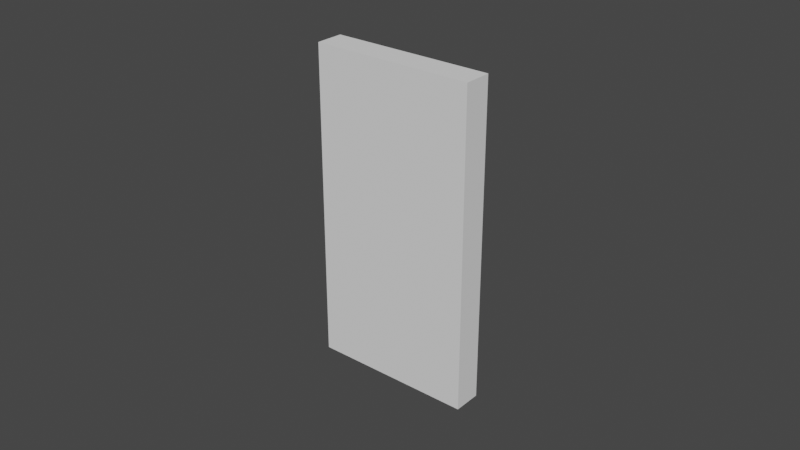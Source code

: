 # Source: WallPartHalf.blend  (saved by Blender 2.82.7; exported with 4.5.12 LTS)
import bpy
from mathutils import Matrix  # noqa: F401  (used for matrix-valued properties, if any)

bpy.ops.wm.read_factory_settings(use_empty=True)
scene = bpy.context.scene
scene.name = 'Scene'

# ---- collections
col_collection = bpy.data.collections.new('Collection'); scene.collection.children.link(col_collection)

# ---- world
world_world = bpy.data.worlds.new('World'); scene.world = world_world
world_world.use_nodes = True; world_world.node_tree.nodes.clear()
_N = world_world.node_tree.nodes; _L = world_world.node_tree.links
n0 = _N.new('ShaderNodeOutputWorld'); n0.name = 'World Output'; n0.location = (300, 300)
n1 = _N.new('ShaderNodeBackground'); n1.name = 'Background'; n1.location = (10, 300)
n1.inputs[0].default_value = (0.05088, 0.05088, 0.05088, 1.0)
_L.new(n1.outputs[0], n0.inputs[0])
n0.is_active_output = True
world_world.color = (0.05088, 0.05088, 0.05088)
world_world.use_sun_shadow = False
world_world.sun_shadow_jitter_overblur = 0.0

# ---- meshes
me_balk_half_long = bpy.data.meshes.new('Balk Half Long')
me_balk_half_long.from_pydata([(0.4362, 0.07567, 0.8529), (0.4362, 0.07567, -0.8529), (0.4362, -0.07567, 0.8529), (0.4362, -0.07567, -0.8529), (-0.4362, 0.07567, 0.8529), (-0.4362, 0.07567, -0.8529), (-0.4362, -0.07567, 0.8529), (-0.4362, -0.07567, -0.8529)], [], [(0, 4, 6, 2), (3, 2, 6, 7), (7, 6, 4, 5), (5, 1, 3, 7), (1, 0, 2, 3), (5, 4, 0, 1)])
_uv = me_balk_half_long.uv_layers.new(name='UVMap')
_uv.uv.foreach_set('vector', [1.0, 0.5454, 0.0, 0.5454, 0.0, 0.4546, 1.0, 0.4546, 1.0, 0.01856, 1.0, 0.9814, 0.0, 0.9814, 0.0, 0.01856, 0.4546, 0.01856, 0.4546, 0.9814, 0.5454, 0.9814, 0.5454, 0.01856, 0.0, 0.5454, 1.0, 0.5454, 1.0, 0.4546, 0.0, 0.4546, 0.5454, 0.01856, 0.5454, 0.9814, 0.4546, 0.9814, 0.4546, 0.01856, 0.0, 0.01856, 0.0, 0.9814, 1.0, 0.9814, 1.0, 0.01856])
me_balk_half_long.materials.append(None)
me_balk_half_long.use_remesh_preserve_volume = False
me_balk_half_long.use_remesh_preserve_attributes = False
me_balk_half_long.use_mirror_vertex_groups = False
me_balk_half_long.update()

# ---- objects
ob_balk_half_long = bpy.data.objects.new('Balk Half Long', me_balk_half_long)

# ---- transforms, parenting, visibility, modifiers, constraints
ob_balk_half_long.location = (0.0, 0.0, 0.0)
ob_balk_half_long.scale = (0.06, 0.06, 0.06)
ob_balk_half_long.lock_rotations_4d = False
ob_balk_half_long.empty_display_type = 'ARROWS'
ob_balk_half_long.lineart.crease_threshold = 0.0

# ---- collection membership
col_collection.objects.link(ob_balk_half_long)

# ---- scene / render settings (as saved in the file)
scene.frame_start = 1; scene.frame_end = 250; scene.frame_set(1)
scene.render.engine = 'BLENDER_EEVEE_NEXT'
scene.cycles.use_denoising = False
scene.cycles.samples = 128
scene.cycles.sampling_pattern = 'TABULATED_SOBOL'
scene.cycles.use_adaptive_sampling = False
scene.cycles.use_light_tree = False
scene.view_settings.view_transform = 'Filmic'
bpy.context.view_layer.update()

# ---- added for rendering (the .blend has no active camera and no usable light): camera, sun
cam_auto = bpy.data.cameras.new('AutoCamera')
cam_auto.lens = 50.0
cam_auto.sensor_width = 36.0
cam_auto.clip_end = 1000.0
ob_auto_camera = bpy.data.objects.new('AutoCamera', cam_auto)
scene.collection.objects.link(ob_auto_camera)
ob_auto_camera.location = (0.185045, -0.222054, 0.148036)
ob_auto_camera.rotation_euler = (1.09748, -7.21219e-08, 0.694738)
scene.camera = ob_auto_camera
light_auto_sun = bpy.data.lights.new('AutoSun', 'SUN')
light_auto_sun.energy = 3.0
light_auto_sun.angle = 0.0523599
ob_auto_sun = bpy.data.objects.new('AutoSun', light_auto_sun)
scene.collection.objects.link(ob_auto_sun)
ob_auto_sun.rotation_euler = (0.872665, 0.174533, 0.523599)
bpy.context.view_layer.update()
